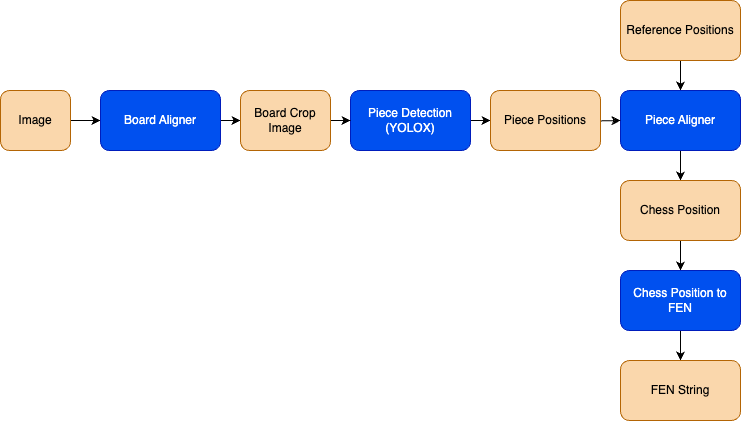

The diagram above was exported from draw.io. Its source (the exported page's mxGraphModel, read from the mxfile embedded in the PNG):
<mxGraphModel dx="1837" dy="1038" grid="1" gridSize="10" guides="1" tooltips="1" connect="1" arrows="1" fold="1" page="1" pageScale="1" pageWidth="827" pageHeight="1169" math="0" shadow="0">
  <root>
    <mxCell id="0" />
    <mxCell id="1" parent="0" />
    <mxCell id="LqnX8dek3FohTlzwG5Ka-3" style="edgeStyle=orthogonalEdgeStyle;rounded=0;orthogonalLoop=1;jettySize=auto;html=1;exitX=1;exitY=0.5;exitDx=0;exitDy=0;entryX=0;entryY=0.5;entryDx=0;entryDy=0;" edge="1" parent="1" source="LqnX8dek3FohTlzwG5Ka-1" target="LqnX8dek3FohTlzwG5Ka-2">
      <mxGeometry relative="1" as="geometry" />
    </mxCell>
    <mxCell id="LqnX8dek3FohTlzwG5Ka-1" value="Image" style="rounded=1;whiteSpace=wrap;html=1;fillColor=#fad7ac;strokeColor=#b46504;" vertex="1" parent="1">
      <mxGeometry x="44" y="130" width="70" height="60" as="geometry" />
    </mxCell>
    <mxCell id="LqnX8dek3FohTlzwG5Ka-6" style="edgeStyle=orthogonalEdgeStyle;rounded=0;orthogonalLoop=1;jettySize=auto;html=1;exitX=1;exitY=0.5;exitDx=0;exitDy=0;entryX=0;entryY=0.5;entryDx=0;entryDy=0;" edge="1" parent="1" source="LqnX8dek3FohTlzwG5Ka-2" target="LqnX8dek3FohTlzwG5Ka-5">
      <mxGeometry relative="1" as="geometry" />
    </mxCell>
    <mxCell id="LqnX8dek3FohTlzwG5Ka-2" value="Board Aligner" style="rounded=1;whiteSpace=wrap;html=1;fillColor=#0050ef;strokeColor=#001DBC;fontColor=#ffffff;" vertex="1" parent="1">
      <mxGeometry x="144" y="130" width="120" height="60" as="geometry" />
    </mxCell>
    <mxCell id="LqnX8dek3FohTlzwG5Ka-12" style="edgeStyle=orthogonalEdgeStyle;rounded=0;orthogonalLoop=1;jettySize=auto;html=1;exitX=1;exitY=0.5;exitDx=0;exitDy=0;entryX=0;entryY=0.5;entryDx=0;entryDy=0;" edge="1" parent="1" source="LqnX8dek3FohTlzwG5Ka-4" target="LqnX8dek3FohTlzwG5Ka-11">
      <mxGeometry relative="1" as="geometry" />
    </mxCell>
    <mxCell id="LqnX8dek3FohTlzwG5Ka-4" value="Piece Detection&lt;br&gt;(YOLOX)" style="rounded=1;whiteSpace=wrap;html=1;fillColor=#0050ef;strokeColor=#001DBC;fontColor=#ffffff;" vertex="1" parent="1">
      <mxGeometry x="394" y="130" width="120" height="60" as="geometry" />
    </mxCell>
    <mxCell id="LqnX8dek3FohTlzwG5Ka-7" style="edgeStyle=orthogonalEdgeStyle;rounded=0;orthogonalLoop=1;jettySize=auto;html=1;exitX=1;exitY=0.5;exitDx=0;exitDy=0;" edge="1" parent="1" source="LqnX8dek3FohTlzwG5Ka-5" target="LqnX8dek3FohTlzwG5Ka-4">
      <mxGeometry relative="1" as="geometry" />
    </mxCell>
    <mxCell id="LqnX8dek3FohTlzwG5Ka-5" value="Board Crop Image" style="rounded=1;whiteSpace=wrap;html=1;fillColor=#fad7ac;strokeColor=#b46504;" vertex="1" parent="1">
      <mxGeometry x="284" y="130" width="90" height="60" as="geometry" />
    </mxCell>
    <mxCell id="LqnX8dek3FohTlzwG5Ka-10" style="edgeStyle=orthogonalEdgeStyle;rounded=0;orthogonalLoop=1;jettySize=auto;html=1;exitX=0.5;exitY=1;exitDx=0;exitDy=0;entryX=0.5;entryY=0;entryDx=0;entryDy=0;" edge="1" parent="1" source="LqnX8dek3FohTlzwG5Ka-8" target="LqnX8dek3FohTlzwG5Ka-9">
      <mxGeometry relative="1" as="geometry" />
    </mxCell>
    <mxCell id="LqnX8dek3FohTlzwG5Ka-8" value="Reference Positions" style="rounded=1;whiteSpace=wrap;html=1;fillColor=#fad7ac;strokeColor=#b46504;" vertex="1" parent="1">
      <mxGeometry x="664" y="40" width="120" height="60" as="geometry" />
    </mxCell>
    <mxCell id="LqnX8dek3FohTlzwG5Ka-15" style="edgeStyle=orthogonalEdgeStyle;rounded=0;orthogonalLoop=1;jettySize=auto;html=1;exitX=0.5;exitY=1;exitDx=0;exitDy=0;entryX=0.5;entryY=0;entryDx=0;entryDy=0;" edge="1" parent="1" source="LqnX8dek3FohTlzwG5Ka-9" target="LqnX8dek3FohTlzwG5Ka-14">
      <mxGeometry relative="1" as="geometry" />
    </mxCell>
    <mxCell id="LqnX8dek3FohTlzwG5Ka-9" value="Piece Aligner" style="rounded=1;whiteSpace=wrap;html=1;fillColor=#0050ef;strokeColor=#001DBC;fontColor=#ffffff;" vertex="1" parent="1">
      <mxGeometry x="664" y="130" width="120" height="60" as="geometry" />
    </mxCell>
    <mxCell id="LqnX8dek3FohTlzwG5Ka-13" style="edgeStyle=orthogonalEdgeStyle;rounded=0;orthogonalLoop=1;jettySize=auto;html=1;exitX=1;exitY=0.5;exitDx=0;exitDy=0;entryX=0;entryY=0.5;entryDx=0;entryDy=0;" edge="1" parent="1" target="LqnX8dek3FohTlzwG5Ka-9">
      <mxGeometry relative="1" as="geometry">
        <mxPoint x="614" y="160" as="sourcePoint" />
      </mxGeometry>
    </mxCell>
    <mxCell id="LqnX8dek3FohTlzwG5Ka-11" value="Piece Positions" style="rounded=1;whiteSpace=wrap;html=1;fillColor=#fad7ac;strokeColor=#b46504;" vertex="1" parent="1">
      <mxGeometry x="534" y="130" width="110" height="60" as="geometry" />
    </mxCell>
    <mxCell id="LqnX8dek3FohTlzwG5Ka-17" style="edgeStyle=orthogonalEdgeStyle;rounded=0;orthogonalLoop=1;jettySize=auto;html=1;exitX=0.5;exitY=1;exitDx=0;exitDy=0;entryX=0.5;entryY=0;entryDx=0;entryDy=0;" edge="1" parent="1" source="LqnX8dek3FohTlzwG5Ka-14" target="LqnX8dek3FohTlzwG5Ka-16">
      <mxGeometry relative="1" as="geometry" />
    </mxCell>
    <mxCell id="LqnX8dek3FohTlzwG5Ka-14" value="Chess Position" style="rounded=1;whiteSpace=wrap;html=1;fillColor=#fad7ac;strokeColor=#b46504;" vertex="1" parent="1">
      <mxGeometry x="664" y="220" width="120" height="60" as="geometry" />
    </mxCell>
    <mxCell id="LqnX8dek3FohTlzwG5Ka-19" style="edgeStyle=orthogonalEdgeStyle;rounded=0;orthogonalLoop=1;jettySize=auto;html=1;exitX=0.5;exitY=1;exitDx=0;exitDy=0;entryX=0.5;entryY=0;entryDx=0;entryDy=0;" edge="1" parent="1" source="LqnX8dek3FohTlzwG5Ka-16" target="LqnX8dek3FohTlzwG5Ka-18">
      <mxGeometry relative="1" as="geometry" />
    </mxCell>
    <mxCell id="LqnX8dek3FohTlzwG5Ka-16" value="Chess Position to FEN" style="rounded=1;whiteSpace=wrap;html=1;fillColor=#0050ef;strokeColor=#001DBC;fontColor=#ffffff;" vertex="1" parent="1">
      <mxGeometry x="664" y="310" width="120" height="60" as="geometry" />
    </mxCell>
    <mxCell id="LqnX8dek3FohTlzwG5Ka-18" value="FEN String" style="rounded=1;whiteSpace=wrap;html=1;fillColor=#fad7ac;strokeColor=#b46504;" vertex="1" parent="1">
      <mxGeometry x="664" y="400" width="120" height="60" as="geometry" />
    </mxCell>
  </root>
</mxGraphModel>